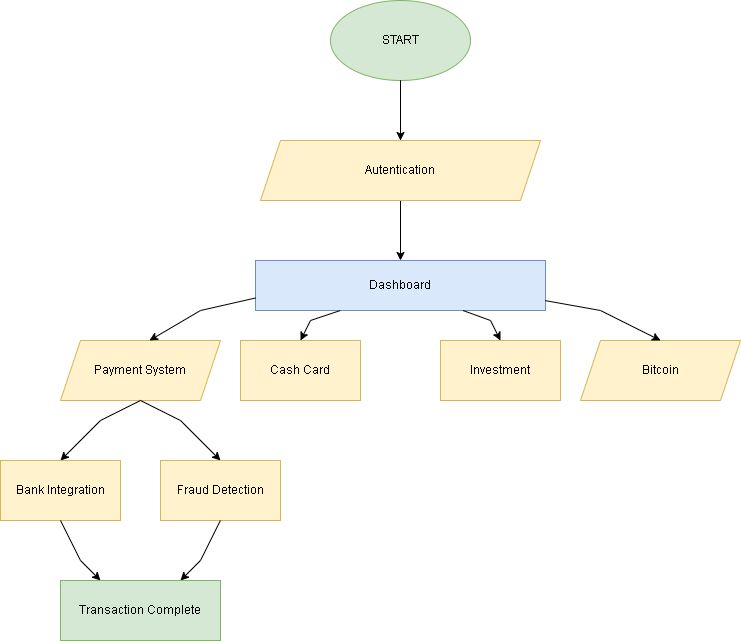

The diagram above was exported from draw.io. Its source (the exported page's mxGraphModel, read from the mxfile embedded in the PNG):
<mxGraphModel dx="1426" dy="785" grid="1" gridSize="10" guides="1" tooltips="1" connect="1" arrows="1" fold="1" page="1" pageScale="1" pageWidth="850" pageHeight="1100" math="0" shadow="0">
  <root>
    <mxCell id="0" />
    <mxCell id="1" parent="0" />
    <mxCell id="CuNvIV7PkOoQgEpDZH8s-1" parent="1" style="ellipse;whiteSpace=wrap;html=1;fillColor=#d5e8d4;strokeColor=#82b366;" value="START" vertex="1">
      <mxGeometry height="80" width="140" x="350" y="20" as="geometry" />
    </mxCell>
    <mxCell id="CuNvIV7PkOoQgEpDZH8s-2" edge="1" parent="1" style="endArrow=classic;html=1;rounded=0;" value="">
      <mxGeometry height="50" relative="1" width="50" as="geometry">
        <Array as="points">
          <mxPoint x="420" y="100" />
        </Array>
        <mxPoint x="420" y="160" as="sourcePoint" />
        <mxPoint x="420" y="160" as="targetPoint" />
      </mxGeometry>
    </mxCell>
    <mxCell id="CuNvIV7PkOoQgEpDZH8s-5" edge="1" parent="1" source="CuNvIV7PkOoQgEpDZH8s-3" style="edgeStyle=orthogonalEdgeStyle;rounded=0;orthogonalLoop=1;jettySize=auto;html=1;exitX=0.5;exitY=1;exitDx=0;exitDy=0;">
      <mxGeometry relative="1" as="geometry">
        <mxPoint x="420" y="280" as="targetPoint" />
      </mxGeometry>
    </mxCell>
    <mxCell id="CuNvIV7PkOoQgEpDZH8s-3" parent="1" style="shape=parallelogram;perimeter=parallelogramPerimeter;whiteSpace=wrap;html=1;fixedSize=1;fillColor=#fff2cc;strokeColor=#d6b656;" value="Autentication" vertex="1">
      <mxGeometry height="60" width="280" x="280" y="160" as="geometry" />
    </mxCell>
    <mxCell id="CuNvIV7PkOoQgEpDZH8s-6" parent="1" style="rounded=0;whiteSpace=wrap;html=1;fillColor=#dae8fc;strokeColor=#6c8ebf;" value="Dashboard" vertex="1">
      <mxGeometry height="50" width="290" x="275" y="280" as="geometry" />
    </mxCell>
    <mxCell id="CuNvIV7PkOoQgEpDZH8s-8" parent="1" style="shape=parallelogram;perimeter=parallelogramPerimeter;whiteSpace=wrap;html=1;fixedSize=1;fillColor=#fff2cc;strokeColor=#d6b656;" value="Payment System" vertex="1">
      <mxGeometry height="60" width="160" x="80" y="360" as="geometry" />
    </mxCell>
    <mxCell id="CuNvIV7PkOoQgEpDZH8s-12" edge="1" parent="1" source="CuNvIV7PkOoQgEpDZH8s-6" style="endArrow=classic;html=1;rounded=0;entryX=0.556;entryY=0;entryDx=0;entryDy=0;entryPerimeter=0;exitX=0;exitY=0.75;exitDx=0;exitDy=0;" target="CuNvIV7PkOoQgEpDZH8s-8" value="">
      <mxGeometry height="50" relative="1" width="50" as="geometry">
        <Array as="points">
          <mxPoint x="220" y="330" />
        </Array>
        <mxPoint x="276" y="311" as="sourcePoint" />
        <mxPoint x="230" y="310" as="targetPoint" />
      </mxGeometry>
    </mxCell>
    <mxCell id="CuNvIV7PkOoQgEpDZH8s-13" edge="1" parent="1" source="CuNvIV7PkOoQgEpDZH8s-6" style="endArrow=classic;html=1;rounded=0;exitX=0.292;exitY=1.001;exitDx=0;exitDy=0;exitPerimeter=0;" value="">
      <mxGeometry height="50" relative="1" width="50" as="geometry">
        <Array as="points">
          <mxPoint x="330" y="340" />
        </Array>
        <mxPoint x="280" y="400" as="sourcePoint" />
        <mxPoint x="320" y="360" as="targetPoint" />
      </mxGeometry>
    </mxCell>
    <mxCell id="CuNvIV7PkOoQgEpDZH8s-14" parent="1" style="rounded=0;whiteSpace=wrap;html=1;fillColor=#fff2cc;strokeColor=#d6b656;" value="Cash Card" vertex="1">
      <mxGeometry height="60" width="120" x="260" y="360" as="geometry" />
    </mxCell>
    <mxCell id="CuNvIV7PkOoQgEpDZH8s-15" edge="1" parent="1" source="CuNvIV7PkOoQgEpDZH8s-6" style="endArrow=classic;html=1;rounded=0;exitX=0.716;exitY=1.001;exitDx=0;exitDy=0;exitPerimeter=0;" value="">
      <mxGeometry height="50" relative="1" width="50" as="geometry">
        <Array as="points">
          <mxPoint x="510" y="340" />
        </Array>
        <mxPoint x="480" y="400" as="sourcePoint" />
        <mxPoint x="520" y="360" as="targetPoint" />
      </mxGeometry>
    </mxCell>
    <mxCell id="CuNvIV7PkOoQgEpDZH8s-16" parent="1" style="rounded=0;whiteSpace=wrap;html=1;fillColor=#fff2cc;strokeColor=#d6b656;" value="Investment" vertex="1">
      <mxGeometry height="60" width="120" x="460" y="360" as="geometry" />
    </mxCell>
    <mxCell id="CuNvIV7PkOoQgEpDZH8s-18" parent="1" style="shape=parallelogram;perimeter=parallelogramPerimeter;whiteSpace=wrap;html=1;fixedSize=1;fillColor=#fff2cc;strokeColor=#d6b656;" value="Bitcoin" vertex="1">
      <mxGeometry height="60" width="160" x="600" y="360" as="geometry" />
    </mxCell>
    <mxCell id="CuNvIV7PkOoQgEpDZH8s-19" edge="1" parent="1" source="CuNvIV7PkOoQgEpDZH8s-6" style="endArrow=classic;html=1;rounded=0;entryX=0.5;entryY=0;entryDx=0;entryDy=0;exitX=0.999;exitY=0.802;exitDx=0;exitDy=0;exitPerimeter=0;" target="CuNvIV7PkOoQgEpDZH8s-18" value="">
      <mxGeometry height="50" relative="1" width="50" as="geometry">
        <Array as="points">
          <mxPoint x="620" y="330" />
        </Array>
        <mxPoint x="570" y="320" as="sourcePoint" />
        <mxPoint x="620" y="270" as="targetPoint" />
      </mxGeometry>
    </mxCell>
    <mxCell id="CuNvIV7PkOoQgEpDZH8s-20" edge="1" parent="1" source="CuNvIV7PkOoQgEpDZH8s-8" style="endArrow=classic;html=1;rounded=0;exitX=0.5;exitY=1;exitDx=0;exitDy=0;" value="">
      <mxGeometry height="50" relative="1" width="50" as="geometry">
        <Array as="points">
          <mxPoint x="120" y="440" />
        </Array>
        <mxPoint x="110" y="490" as="sourcePoint" />
        <mxPoint x="80" y="480" as="targetPoint" />
      </mxGeometry>
    </mxCell>
    <mxCell id="CuNvIV7PkOoQgEpDZH8s-21" edge="1" parent="1" style="endArrow=classic;html=1;rounded=0;" value="">
      <mxGeometry height="50" relative="1" width="50" as="geometry">
        <Array as="points">
          <mxPoint x="200" y="440" />
        </Array>
        <mxPoint x="160" y="420" as="sourcePoint" />
        <mxPoint x="240" y="480" as="targetPoint" />
      </mxGeometry>
    </mxCell>
    <mxCell id="CuNvIV7PkOoQgEpDZH8s-22" parent="1" style="rounded=0;whiteSpace=wrap;html=1;fillColor=#fff2cc;strokeColor=#d6b656;" value="Bank Integration" vertex="1">
      <mxGeometry height="60" width="120" x="20" y="480" as="geometry" />
    </mxCell>
    <mxCell id="CuNvIV7PkOoQgEpDZH8s-23" parent="1" style="rounded=0;whiteSpace=wrap;html=1;fillColor=#fff2cc;strokeColor=#d6b656;" value="Fraud Detection" vertex="1">
      <mxGeometry height="60" width="120" x="180" y="480" as="geometry" />
    </mxCell>
    <mxCell id="CuNvIV7PkOoQgEpDZH8s-24" edge="1" parent="1" source="CuNvIV7PkOoQgEpDZH8s-22" style="endArrow=classic;html=1;rounded=0;exitX=0.5;exitY=1;exitDx=0;exitDy=0;" value="">
      <mxGeometry height="50" relative="1" width="50" as="geometry">
        <Array as="points">
          <mxPoint x="100" y="580" />
        </Array>
        <mxPoint x="70" y="610" as="sourcePoint" />
        <mxPoint x="120" y="600" as="targetPoint" />
      </mxGeometry>
    </mxCell>
    <mxCell id="CuNvIV7PkOoQgEpDZH8s-25" edge="1" parent="1" style="endArrow=classic;html=1;rounded=0;exitX=0.5;exitY=1;exitDx=0;exitDy=0;" value="">
      <mxGeometry height="50" relative="1" width="50" as="geometry">
        <Array as="points">
          <mxPoint x="220" y="580" />
        </Array>
        <mxPoint x="239.89" y="540" as="sourcePoint" />
        <mxPoint x="200" y="600" as="targetPoint" />
      </mxGeometry>
    </mxCell>
    <mxCell id="CuNvIV7PkOoQgEpDZH8s-26" parent="1" style="rounded=0;whiteSpace=wrap;html=1;fillColor=#d5e8d4;strokeColor=#82b366;" value="Transaction Complete" vertex="1">
      <mxGeometry height="60" width="160" x="80" y="600" as="geometry" />
    </mxCell>
  </root>
</mxGraphModel>